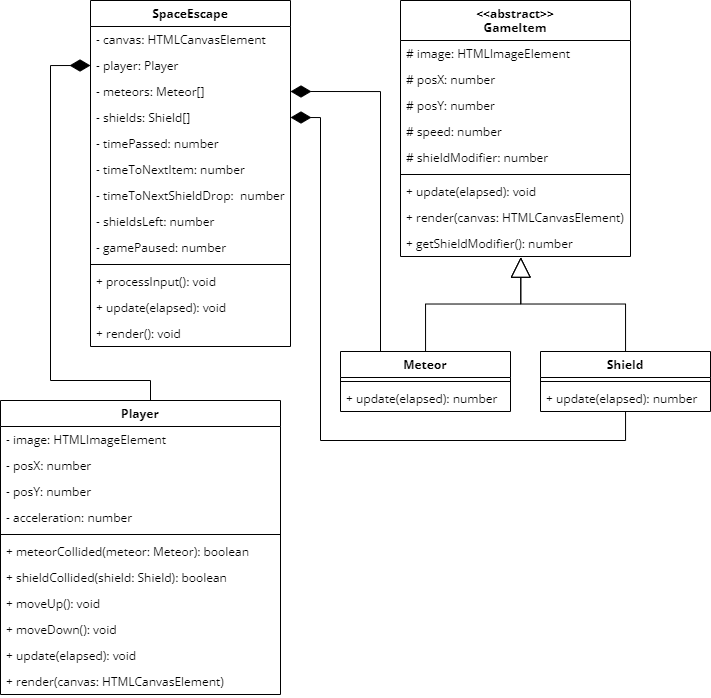

The diagram above was exported from draw.io. Its source (the exported page's mxGraphModel, read from the mxfile embedded in the PNG):
<mxGraphModel dx="638" dy="618" grid="1" gridSize="10" guides="1" tooltips="1" connect="1" arrows="1" fold="1" page="1" pageScale="1" pageWidth="827" pageHeight="1169" math="0" shadow="0">
  <root>
    <mxCell id="0" />
    <mxCell id="1" parent="0" />
    <mxCell id="2" value="SpaceEscape" style="swimlane;fontStyle=1;align=center;verticalAlign=top;childLayout=stackLayout;horizontal=1;startSize=26;horizontalStack=0;resizeParent=1;resizeParentMax=0;resizeLast=0;collapsible=1;marginBottom=0;fontFamily=Open Sans;fontSource=https%3A%2F%2Ffonts.googleapis.com%2Fcss%3Ffamily%3DOpen%2BSans;" parent="1" vertex="1">
      <mxGeometry x="150" y="250" width="200" height="346" as="geometry" />
    </mxCell>
    <mxCell id="18" value="- canvas: HTMLCanvasElement" style="text;strokeColor=none;fillColor=none;align=left;verticalAlign=top;spacingLeft=4;spacingRight=4;overflow=hidden;rotatable=0;points=[[0,0.5],[1,0.5]];portConstraint=eastwest;fontFamily=Open Sans;fontSource=https%3A%2F%2Ffonts.googleapis.com%2Fcss%3Ffamily%3DOpen%2BSans;" parent="2" vertex="1">
      <mxGeometry y="26" width="200" height="26" as="geometry" />
    </mxCell>
    <mxCell id="3" value="- player: Player" style="text;strokeColor=none;fillColor=none;align=left;verticalAlign=top;spacingLeft=4;spacingRight=4;overflow=hidden;rotatable=0;points=[[0,0.5],[1,0.5]];portConstraint=eastwest;fontFamily=Open Sans;fontSource=https%3A%2F%2Ffonts.googleapis.com%2Fcss%3Ffamily%3DOpen%2BSans;" parent="2" vertex="1">
      <mxGeometry y="52" width="200" height="26" as="geometry" />
    </mxCell>
    <mxCell id="17" value="- meteors: Meteor[]" style="text;strokeColor=none;fillColor=none;align=left;verticalAlign=top;spacingLeft=4;spacingRight=4;overflow=hidden;rotatable=0;points=[[0,0.5],[1,0.5]];portConstraint=eastwest;fontFamily=Open Sans;fontSource=https%3A%2F%2Ffonts.googleapis.com%2Fcss%3Ffamily%3DOpen%2BSans;" parent="2" vertex="1">
      <mxGeometry y="78" width="200" height="26" as="geometry" />
    </mxCell>
    <mxCell id="65" value="- shields: Shield[]" style="text;strokeColor=none;fillColor=none;align=left;verticalAlign=top;spacingLeft=4;spacingRight=4;overflow=hidden;rotatable=0;points=[[0,0.5],[1,0.5]];portConstraint=eastwest;fontFamily=Open Sans;fontSource=https%3A%2F%2Ffonts.googleapis.com%2Fcss%3Ffamily%3DOpen%2BSans;" vertex="1" parent="2">
      <mxGeometry y="104" width="200" height="26" as="geometry" />
    </mxCell>
    <mxCell id="21" value="- timePassed: number" style="text;strokeColor=none;fillColor=none;align=left;verticalAlign=top;spacingLeft=4;spacingRight=4;overflow=hidden;rotatable=0;points=[[0,0.5],[1,0.5]];portConstraint=eastwest;fontFamily=Open Sans;fontSource=https%3A%2F%2Ffonts.googleapis.com%2Fcss%3Ffamily%3DOpen%2BSans;" parent="2" vertex="1">
      <mxGeometry y="130" width="200" height="26" as="geometry" />
    </mxCell>
    <mxCell id="62" value="- timeToNextItem: number" style="text;strokeColor=none;fillColor=none;align=left;verticalAlign=top;spacingLeft=4;spacingRight=4;overflow=hidden;rotatable=0;points=[[0,0.5],[1,0.5]];portConstraint=eastwest;fontFamily=Open Sans;fontSource=https%3A%2F%2Ffonts.googleapis.com%2Fcss%3Ffamily%3DOpen%2BSans;" parent="2" vertex="1">
      <mxGeometry y="156" width="200" height="26" as="geometry" />
    </mxCell>
    <mxCell id="63" value="- timeToNextShieldDrop:  number" style="text;strokeColor=none;fillColor=none;align=left;verticalAlign=top;spacingLeft=4;spacingRight=4;overflow=hidden;rotatable=0;points=[[0,0.5],[1,0.5]];portConstraint=eastwest;fontFamily=Open Sans;fontSource=https%3A%2F%2Ffonts.googleapis.com%2Fcss%3Ffamily%3DOpen%2BSans;" parent="2" vertex="1">
      <mxGeometry y="182" width="200" height="26" as="geometry" />
    </mxCell>
    <mxCell id="22" value="- shieldsLeft: number" style="text;strokeColor=none;fillColor=none;align=left;verticalAlign=top;spacingLeft=4;spacingRight=4;overflow=hidden;rotatable=0;points=[[0,0.5],[1,0.5]];portConstraint=eastwest;fontFamily=Open Sans;fontSource=https%3A%2F%2Ffonts.googleapis.com%2Fcss%3Ffamily%3DOpen%2BSans;" parent="2" vertex="1">
      <mxGeometry y="208" width="200" height="26" as="geometry" />
    </mxCell>
    <mxCell id="61" value="- gamePaused: number" style="text;strokeColor=none;fillColor=none;align=left;verticalAlign=top;spacingLeft=4;spacingRight=4;overflow=hidden;rotatable=0;points=[[0,0.5],[1,0.5]];portConstraint=eastwest;fontFamily=Open Sans;fontSource=https%3A%2F%2Ffonts.googleapis.com%2Fcss%3Ffamily%3DOpen%2BSans;" parent="2" vertex="1">
      <mxGeometry y="234" width="200" height="26" as="geometry" />
    </mxCell>
    <mxCell id="4" value="" style="line;strokeWidth=1;fillColor=none;align=left;verticalAlign=middle;spacingTop=-1;spacingLeft=3;spacingRight=3;rotatable=0;labelPosition=right;points=[];portConstraint=eastwest;fontFamily=Open Sans;fontSource=https%3A%2F%2Ffonts.googleapis.com%2Fcss%3Ffamily%3DOpen%2BSans;" parent="2" vertex="1">
      <mxGeometry y="260" width="200" height="8" as="geometry" />
    </mxCell>
    <mxCell id="5" value="+ processInput(): void" style="text;strokeColor=none;fillColor=none;align=left;verticalAlign=top;spacingLeft=4;spacingRight=4;overflow=hidden;rotatable=0;points=[[0,0.5],[1,0.5]];portConstraint=eastwest;fontFamily=Open Sans;fontSource=https%3A%2F%2Ffonts.googleapis.com%2Fcss%3Ffamily%3DOpen%2BSans;" parent="2" vertex="1">
      <mxGeometry y="268" width="200" height="26" as="geometry" />
    </mxCell>
    <mxCell id="19" value="+ update(elapsed): void" style="text;strokeColor=none;fillColor=none;align=left;verticalAlign=top;spacingLeft=4;spacingRight=4;overflow=hidden;rotatable=0;points=[[0,0.5],[1,0.5]];portConstraint=eastwest;fontFamily=Open Sans;fontSource=https%3A%2F%2Ffonts.googleapis.com%2Fcss%3Ffamily%3DOpen%2BSans;" parent="2" vertex="1">
      <mxGeometry y="294" width="200" height="26" as="geometry" />
    </mxCell>
    <mxCell id="20" value="+ render(): void" style="text;strokeColor=none;fillColor=none;align=left;verticalAlign=top;spacingLeft=4;spacingRight=4;overflow=hidden;rotatable=0;points=[[0,0.5],[1,0.5]];portConstraint=eastwest;fontFamily=Open Sans;fontSource=https%3A%2F%2Ffonts.googleapis.com%2Fcss%3Ffamily%3DOpen%2BSans;" parent="2" vertex="1">
      <mxGeometry y="320" width="200" height="26" as="geometry" />
    </mxCell>
    <mxCell id="59" style="edgeStyle=orthogonalEdgeStyle;rounded=0;html=1;endArrow=diamondThin;endFill=1;startSize=18;endSize=18;entryX=0;entryY=0.5;entryDx=0;entryDy=0;" parent="1" source="10" target="3" edge="1">
      <mxGeometry relative="1" as="geometry">
        <mxPoint x="110" y="300" as="targetPoint" />
        <Array as="points">
          <mxPoint x="210" y="630" />
          <mxPoint x="110" y="630" />
          <mxPoint x="110" y="315" />
        </Array>
      </mxGeometry>
    </mxCell>
    <mxCell id="10" value="Player" style="swimlane;fontStyle=1;align=center;verticalAlign=top;childLayout=stackLayout;horizontal=1;startSize=26;horizontalStack=0;resizeParent=1;resizeParentMax=0;resizeLast=0;collapsible=1;marginBottom=0;fontFamily=Open Sans;fontSource=https%3A%2F%2Ffonts.googleapis.com%2Fcss%3Ffamily%3DOpen%2BSans;" parent="1" vertex="1">
      <mxGeometry x="60" y="650" width="280" height="294" as="geometry" />
    </mxCell>
    <mxCell id="45" value="- image: HTMLImageElement" style="text;strokeColor=none;fillColor=none;align=left;verticalAlign=top;spacingLeft=4;spacingRight=4;overflow=hidden;rotatable=0;points=[[0,0.5],[1,0.5]];portConstraint=eastwest;fontFamily=Open Sans;fontSource=https%3A%2F%2Ffonts.googleapis.com%2Fcss%3Ffamily%3DOpen%2BSans;" parent="10" vertex="1">
      <mxGeometry y="26" width="280" height="26" as="geometry" />
    </mxCell>
    <mxCell id="42" value="- posX: number" style="text;strokeColor=none;fillColor=none;align=left;verticalAlign=top;spacingLeft=4;spacingRight=4;overflow=hidden;rotatable=0;points=[[0,0.5],[1,0.5]];portConstraint=eastwest;fontFamily=Open Sans;fontSource=https%3A%2F%2Ffonts.googleapis.com%2Fcss%3Ffamily%3DOpen%2BSans;" parent="10" vertex="1">
      <mxGeometry y="52" width="280" height="26" as="geometry" />
    </mxCell>
    <mxCell id="43" value="- posY: number" style="text;strokeColor=none;fillColor=none;align=left;verticalAlign=top;spacingLeft=4;spacingRight=4;overflow=hidden;rotatable=0;points=[[0,0.5],[1,0.5]];portConstraint=eastwest;fontFamily=Open Sans;fontSource=https%3A%2F%2Ffonts.googleapis.com%2Fcss%3Ffamily%3DOpen%2BSans;" parent="10" vertex="1">
      <mxGeometry y="78" width="280" height="26" as="geometry" />
    </mxCell>
    <mxCell id="11" value="- acceleration: number" style="text;strokeColor=none;fillColor=none;align=left;verticalAlign=top;spacingLeft=4;spacingRight=4;overflow=hidden;rotatable=0;points=[[0,0.5],[1,0.5]];portConstraint=eastwest;fontFamily=Open Sans;fontSource=https%3A%2F%2Ffonts.googleapis.com%2Fcss%3Ffamily%3DOpen%2BSans;" parent="10" vertex="1">
      <mxGeometry y="104" width="280" height="26" as="geometry" />
    </mxCell>
    <mxCell id="12" value="" style="line;strokeWidth=1;fillColor=none;align=left;verticalAlign=middle;spacingTop=-1;spacingLeft=3;spacingRight=3;rotatable=0;labelPosition=right;points=[];portConstraint=eastwest;fontFamily=Open Sans;fontSource=https%3A%2F%2Ffonts.googleapis.com%2Fcss%3Ffamily%3DOpen%2BSans;" parent="10" vertex="1">
      <mxGeometry y="130" width="280" height="8" as="geometry" />
    </mxCell>
    <mxCell id="26" value="+ meteorCollided(meteor: Meteor): boolean" style="text;strokeColor=none;fillColor=none;align=left;verticalAlign=top;spacingLeft=4;spacingRight=4;overflow=hidden;rotatable=0;points=[[0,0.5],[1,0.5]];portConstraint=eastwest;fontFamily=Open Sans;fontSource=https%3A%2F%2Ffonts.googleapis.com%2Fcss%3Ffamily%3DOpen%2BSans;" parent="10" vertex="1">
      <mxGeometry y="138" width="280" height="26" as="geometry" />
    </mxCell>
    <mxCell id="64" value="+ shieldCollided(shield: Shield): boolean" style="text;strokeColor=none;fillColor=none;align=left;verticalAlign=top;spacingLeft=4;spacingRight=4;overflow=hidden;rotatable=0;points=[[0,0.5],[1,0.5]];portConstraint=eastwest;fontFamily=Open Sans;fontSource=https%3A%2F%2Ffonts.googleapis.com%2Fcss%3Ffamily%3DOpen%2BSans;" parent="10" vertex="1">
      <mxGeometry y="164" width="280" height="26" as="geometry" />
    </mxCell>
    <mxCell id="13" value="+ moveUp(): void" style="text;strokeColor=none;fillColor=none;align=left;verticalAlign=top;spacingLeft=4;spacingRight=4;overflow=hidden;rotatable=0;points=[[0,0.5],[1,0.5]];portConstraint=eastwest;fontFamily=Open Sans;fontSource=https%3A%2F%2Ffonts.googleapis.com%2Fcss%3Ffamily%3DOpen%2BSans;" parent="10" vertex="1">
      <mxGeometry y="190" width="280" height="26" as="geometry" />
    </mxCell>
    <mxCell id="25" value="+ moveDown(): void" style="text;strokeColor=none;fillColor=none;align=left;verticalAlign=top;spacingLeft=4;spacingRight=4;overflow=hidden;rotatable=0;points=[[0,0.5],[1,0.5]];portConstraint=eastwest;fontFamily=Open Sans;fontSource=https%3A%2F%2Ffonts.googleapis.com%2Fcss%3Ffamily%3DOpen%2BSans;" parent="10" vertex="1">
      <mxGeometry y="216" width="280" height="26" as="geometry" />
    </mxCell>
    <mxCell id="24" value="+ update(elapsed): void" style="text;strokeColor=none;fillColor=none;align=left;verticalAlign=top;spacingLeft=4;spacingRight=4;overflow=hidden;rotatable=0;points=[[0,0.5],[1,0.5]];portConstraint=eastwest;fontFamily=Open Sans;fontSource=https%3A%2F%2Ffonts.googleapis.com%2Fcss%3Ffamily%3DOpen%2BSans;" parent="10" vertex="1">
      <mxGeometry y="242" width="280" height="26" as="geometry" />
    </mxCell>
    <mxCell id="23" value="+ render(canvas: HTMLCanvasElement)" style="text;strokeColor=none;fillColor=none;align=left;verticalAlign=top;spacingLeft=4;spacingRight=4;overflow=hidden;rotatable=0;points=[[0,0.5],[1,0.5]];portConstraint=eastwest;fontFamily=Open Sans;fontSource=https%3A%2F%2Ffonts.googleapis.com%2Fcss%3Ffamily%3DOpen%2BSans;" parent="10" vertex="1">
      <mxGeometry y="268" width="280" height="26" as="geometry" />
    </mxCell>
    <mxCell id="57" style="edgeStyle=orthogonalEdgeStyle;html=1;entryX=0.523;entryY=1.029;entryDx=0;entryDy=0;entryPerimeter=0;rounded=0;endArrow=block;endFill=0;endSize=18;" parent="1" source="27" target="47" edge="1">
      <mxGeometry relative="1" as="geometry" />
    </mxCell>
    <mxCell id="66" style="edgeStyle=orthogonalEdgeStyle;html=1;entryX=1;entryY=0.5;entryDx=0;entryDy=0;rounded=0;endArrow=diamondThin;endFill=1;endSize=18;" edge="1" parent="1" source="27" target="17">
      <mxGeometry relative="1" as="geometry">
        <Array as="points">
          <mxPoint x="440" y="341" />
        </Array>
      </mxGeometry>
    </mxCell>
    <mxCell id="27" value="Meteor" style="swimlane;fontStyle=1;align=center;verticalAlign=top;childLayout=stackLayout;horizontal=1;startSize=26;horizontalStack=0;resizeParent=1;resizeParentMax=0;resizeLast=0;collapsible=1;marginBottom=0;fontFamily=Open Sans;fontSource=https%3A%2F%2Ffonts.googleapis.com%2Fcss%3Ffamily%3DOpen%2BSans;" parent="1" vertex="1">
      <mxGeometry x="400" y="601" width="170" height="60" as="geometry" />
    </mxCell>
    <mxCell id="29" value="" style="line;strokeWidth=1;fillColor=none;align=left;verticalAlign=middle;spacingTop=-1;spacingLeft=3;spacingRight=3;rotatable=0;labelPosition=right;points=[];portConstraint=eastwest;fontFamily=Open Sans;fontSource=https%3A%2F%2Ffonts.googleapis.com%2Fcss%3Ffamily%3DOpen%2BSans;" parent="27" vertex="1">
      <mxGeometry y="26" width="170" height="8" as="geometry" />
    </mxCell>
    <mxCell id="34" value="+ update(elapsed): number" style="text;strokeColor=none;fillColor=none;align=left;verticalAlign=top;spacingLeft=4;spacingRight=4;overflow=hidden;rotatable=0;points=[[0,0.5],[1,0.5]];portConstraint=eastwest;fontFamily=Open Sans;fontSource=https%3A%2F%2Ffonts.googleapis.com%2Fcss%3Ffamily%3DOpen%2BSans;" parent="27" vertex="1">
      <mxGeometry y="34" width="170" height="26" as="geometry" />
    </mxCell>
    <mxCell id="35" value="&lt;&lt;abstract&gt;&gt;&#10;GameItem" style="swimlane;fontStyle=1;align=center;verticalAlign=top;childLayout=stackLayout;horizontal=1;startSize=40;horizontalStack=0;resizeParent=1;resizeParentMax=0;resizeLast=0;collapsible=1;marginBottom=0;fontFamily=Open Sans;fontSource=https%3A%2F%2Ffonts.googleapis.com%2Fcss%3Ffamily%3DOpen%2BSans;" parent="1" vertex="1">
      <mxGeometry x="460" y="250" width="230" height="256" as="geometry" />
    </mxCell>
    <mxCell id="36" value="# image: HTMLImageElement" style="text;strokeColor=none;fillColor=none;align=left;verticalAlign=top;spacingLeft=4;spacingRight=4;overflow=hidden;rotatable=0;points=[[0,0.5],[1,0.5]];portConstraint=eastwest;fontFamily=Open Sans;fontSource=https%3A%2F%2Ffonts.googleapis.com%2Fcss%3Ffamily%3DOpen%2BSans;" parent="35" vertex="1">
      <mxGeometry y="40" width="230" height="26" as="geometry" />
    </mxCell>
    <mxCell id="37" value="# posX: number" style="text;strokeColor=none;fillColor=none;align=left;verticalAlign=top;spacingLeft=4;spacingRight=4;overflow=hidden;rotatable=0;points=[[0,0.5],[1,0.5]];portConstraint=eastwest;fontFamily=Open Sans;fontSource=https%3A%2F%2Ffonts.googleapis.com%2Fcss%3Ffamily%3DOpen%2BSans;" parent="35" vertex="1">
      <mxGeometry y="66" width="230" height="26" as="geometry" />
    </mxCell>
    <mxCell id="38" value="# posY: number" style="text;strokeColor=none;fillColor=none;align=left;verticalAlign=top;spacingLeft=4;spacingRight=4;overflow=hidden;rotatable=0;points=[[0,0.5],[1,0.5]];portConstraint=eastwest;fontFamily=Open Sans;fontSource=https%3A%2F%2Ffonts.googleapis.com%2Fcss%3Ffamily%3DOpen%2BSans;" parent="35" vertex="1">
      <mxGeometry y="92" width="230" height="26" as="geometry" />
    </mxCell>
    <mxCell id="48" value="# speed: number" style="text;strokeColor=none;fillColor=none;align=left;verticalAlign=top;spacingLeft=4;spacingRight=4;overflow=hidden;rotatable=0;points=[[0,0.5],[1,0.5]];portConstraint=eastwest;fontFamily=Open Sans;fontSource=https%3A%2F%2Ffonts.googleapis.com%2Fcss%3Ffamily%3DOpen%2BSans;" parent="35" vertex="1">
      <mxGeometry y="118" width="230" height="26" as="geometry" />
    </mxCell>
    <mxCell id="46" value="# shieldModifier: number" style="text;strokeColor=none;fillColor=none;align=left;verticalAlign=top;spacingLeft=4;spacingRight=4;overflow=hidden;rotatable=0;points=[[0,0.5],[1,0.5]];portConstraint=eastwest;fontFamily=Open Sans;fontSource=https%3A%2F%2Ffonts.googleapis.com%2Fcss%3Ffamily%3DOpen%2BSans;" parent="35" vertex="1">
      <mxGeometry y="144" width="230" height="26" as="geometry" />
    </mxCell>
    <mxCell id="39" value="" style="line;strokeWidth=1;fillColor=none;align=left;verticalAlign=middle;spacingTop=-1;spacingLeft=3;spacingRight=3;rotatable=0;labelPosition=right;points=[];portConstraint=eastwest;fontFamily=Open Sans;fontSource=https%3A%2F%2Ffonts.googleapis.com%2Fcss%3Ffamily%3DOpen%2BSans;" parent="35" vertex="1">
      <mxGeometry y="170" width="230" height="8" as="geometry" />
    </mxCell>
    <mxCell id="40" value="+ update(elapsed): void" style="text;strokeColor=none;fillColor=none;align=left;verticalAlign=top;spacingLeft=4;spacingRight=4;overflow=hidden;rotatable=0;points=[[0,0.5],[1,0.5]];portConstraint=eastwest;fontFamily=Open Sans;fontSource=https%3A%2F%2Ffonts.googleapis.com%2Fcss%3Ffamily%3DOpen%2BSans;" parent="35" vertex="1">
      <mxGeometry y="178" width="230" height="26" as="geometry" />
    </mxCell>
    <mxCell id="41" value="+ render(canvas: HTMLCanvasElement)" style="text;strokeColor=none;fillColor=none;align=left;verticalAlign=top;spacingLeft=4;spacingRight=4;overflow=hidden;rotatable=0;points=[[0,0.5],[1,0.5]];portConstraint=eastwest;fontFamily=Open Sans;fontSource=https%3A%2F%2Ffonts.googleapis.com%2Fcss%3Ffamily%3DOpen%2BSans;" parent="35" vertex="1">
      <mxGeometry y="204" width="230" height="26" as="geometry" />
    </mxCell>
    <mxCell id="47" value="+ getShieldModifier(): number" style="text;strokeColor=none;fillColor=none;align=left;verticalAlign=top;spacingLeft=4;spacingRight=4;overflow=hidden;rotatable=0;points=[[0,0.5],[1,0.5]];portConstraint=eastwest;fontFamily=Open Sans;fontSource=https%3A%2F%2Ffonts.googleapis.com%2Fcss%3Ffamily%3DOpen%2BSans;" parent="35" vertex="1">
      <mxGeometry y="230" width="230" height="26" as="geometry" />
    </mxCell>
    <mxCell id="58" style="edgeStyle=orthogonalEdgeStyle;rounded=0;html=1;entryX=0.523;entryY=1.023;entryDx=0;entryDy=0;entryPerimeter=0;endArrow=block;endFill=0;endSize=18;" parent="1" source="53" target="47" edge="1">
      <mxGeometry relative="1" as="geometry" />
    </mxCell>
    <mxCell id="67" style="edgeStyle=orthogonalEdgeStyle;rounded=0;html=1;entryX=1;entryY=0.5;entryDx=0;entryDy=0;endArrow=diamondThin;endFill=1;endSize=18;" edge="1" parent="1" source="53" target="65">
      <mxGeometry relative="1" as="geometry">
        <Array as="points">
          <mxPoint x="685" y="690" />
          <mxPoint x="380" y="690" />
          <mxPoint x="380" y="367" />
        </Array>
      </mxGeometry>
    </mxCell>
    <mxCell id="53" value="Shield" style="swimlane;fontStyle=1;align=center;verticalAlign=top;childLayout=stackLayout;horizontal=1;startSize=26;horizontalStack=0;resizeParent=1;resizeParentMax=0;resizeLast=0;collapsible=1;marginBottom=0;fontFamily=Open Sans;fontSource=https%3A%2F%2Ffonts.googleapis.com%2Fcss%3Ffamily%3DOpen%2BSans;" parent="1" vertex="1">
      <mxGeometry x="600" y="601" width="170" height="60" as="geometry" />
    </mxCell>
    <mxCell id="54" value="" style="line;strokeWidth=1;fillColor=none;align=left;verticalAlign=middle;spacingTop=-1;spacingLeft=3;spacingRight=3;rotatable=0;labelPosition=right;points=[];portConstraint=eastwest;fontFamily=Open Sans;fontSource=https%3A%2F%2Ffonts.googleapis.com%2Fcss%3Ffamily%3DOpen%2BSans;" parent="53" vertex="1">
      <mxGeometry y="26" width="170" height="8" as="geometry" />
    </mxCell>
    <mxCell id="55" value="+ update(elapsed): number" style="text;strokeColor=none;fillColor=none;align=left;verticalAlign=top;spacingLeft=4;spacingRight=4;overflow=hidden;rotatable=0;points=[[0,0.5],[1,0.5]];portConstraint=eastwest;fontFamily=Open Sans;fontSource=https%3A%2F%2Ffonts.googleapis.com%2Fcss%3Ffamily%3DOpen%2BSans;" parent="53" vertex="1">
      <mxGeometry y="34" width="170" height="26" as="geometry" />
    </mxCell>
  </root>
</mxGraphModel>